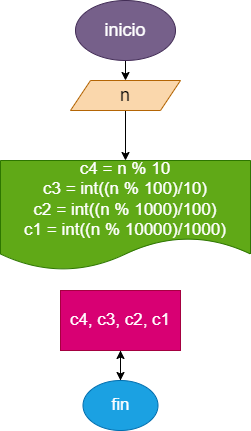

The diagram above was exported from draw.io. Its source (the exported page's mxGraphModel, read from the mxfile embedded in the PNG):
<mxGraphModel dx="564" dy="444" grid="1" gridSize="10" guides="1" tooltips="1" connect="1" arrows="1" fold="1" page="1" pageScale="1" pageWidth="827" pageHeight="1169" math="0" shadow="0">
  <root>
    <mxCell id="0" />
    <mxCell id="1" parent="0" />
    <mxCell id="4" style="edgeStyle=none;html=1;exitX=0.5;exitY=1;exitDx=0;exitDy=0;entryX=0.5;entryY=0;entryDx=0;entryDy=0;fontSize=18;" parent="1" source="2" target="3" edge="1">
      <mxGeometry relative="1" as="geometry" />
    </mxCell>
    <mxCell id="2" value="&lt;font style=&quot;font-size: 18px&quot;&gt;inicio&lt;/font&gt;" style="ellipse;whiteSpace=wrap;html=1;fillColor=#76608a;fontColor=#ffffff;strokeColor=#432D57;" parent="1" vertex="1">
      <mxGeometry x="230" y="30" width="100" height="60" as="geometry" />
    </mxCell>
    <mxCell id="6" style="edgeStyle=none;html=1;exitX=0.5;exitY=1;exitDx=0;exitDy=0;entryX=0.5;entryY=0;entryDx=0;entryDy=0;fontSize=18;" parent="1" source="3" target="7" edge="1">
      <mxGeometry relative="1" as="geometry">
        <mxPoint x="262.88" y="176.47000000000003" as="targetPoint" />
      </mxGeometry>
    </mxCell>
    <mxCell id="3" value="n" style="shape=parallelogram;perimeter=parallelogramPerimeter;whiteSpace=wrap;html=1;fixedSize=1;fontSize=18;fillColor=#fad7ac;strokeColor=#b46504;" parent="1" vertex="1">
      <mxGeometry x="225" y="110" width="110" height="30" as="geometry" />
    </mxCell>
    <mxCell id="7" value="&lt;div&gt;c4 = n % 10&lt;/div&gt;&lt;div&gt;c3 = int((n % 100)/10)&lt;/div&gt;&lt;div&gt;c2 = int((n % 1000)/100)&lt;/div&gt;&lt;div&gt;c1 = int((n % 10000)/1000)&lt;/div&gt;" style="shape=document;whiteSpace=wrap;html=1;boundedLbl=1;fontSize=17;fillColor=#60a917;strokeColor=#2D7600;fontColor=#ffffff;" parent="1" vertex="1">
      <mxGeometry x="155" y="190" width="250" height="110" as="geometry" />
    </mxCell>
    <mxCell id="10" style="edgeStyle=none;html=1;exitX=0.5;exitY=1;exitDx=0;exitDy=0;entryX=0.5;entryY=0;entryDx=0;entryDy=0;fontSize=17;" parent="1" source="8" target="9" edge="1">
      <mxGeometry relative="1" as="geometry" />
    </mxCell>
    <mxCell id="8" value="c4, c3, c2, c1" style="rounded=0;whiteSpace=wrap;html=1;fontSize=17;fillColor=#d80073;fontColor=#ffffff;strokeColor=#A50040;" parent="1" vertex="1">
      <mxGeometry x="215" y="320" width="120" height="60" as="geometry" />
    </mxCell>
    <mxCell id="11" value="" style="edgeStyle=none;html=1;" edge="1" parent="1" source="9" target="8">
      <mxGeometry relative="1" as="geometry" />
    </mxCell>
    <mxCell id="9" value="fin" style="ellipse;whiteSpace=wrap;html=1;fontSize=17;fillColor=#1ba1e2;fontColor=#ffffff;strokeColor=#006EAF;" parent="1" vertex="1">
      <mxGeometry x="237.5" y="410" width="75" height="50" as="geometry" />
    </mxCell>
  </root>
</mxGraphModel>